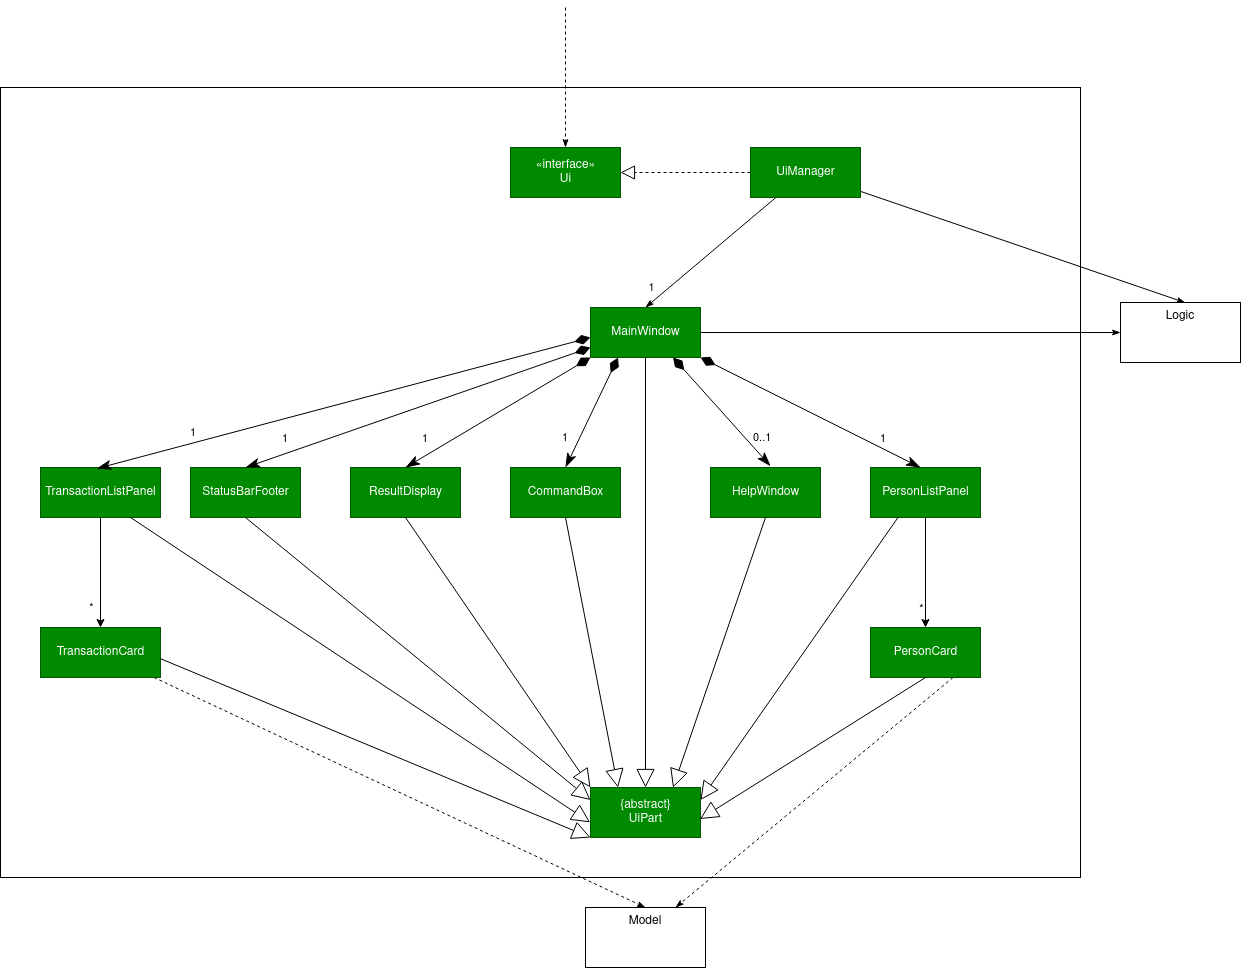

The diagram above was exported from draw.io. Its source (the exported page's mxGraphModel, read from the mxfile embedded in the PNG):
<mxGraphModel dx="2889" dy="1088" grid="1" gridSize="10" guides="1" tooltips="1" connect="1" arrows="1" fold="1" page="1" pageScale="1" pageWidth="827" pageHeight="1169" math="0" shadow="0">
  <root>
    <mxCell id="0" />
    <mxCell id="1" parent="0" />
    <mxCell id="3JTlCCTwAgn4MkkdO021-43" value="" style="rounded=0;whiteSpace=wrap;html=1;" vertex="1" parent="1">
      <mxGeometry x="-270" y="260" width="1080" height="790" as="geometry" />
    </mxCell>
    <mxCell id="3JTlCCTwAgn4MkkdO021-30" style="edgeStyle=none;rounded=0;orthogonalLoop=1;jettySize=auto;html=1;endArrow=classicThin;endFill=1;entryX=0.5;entryY=0;entryDx=0;entryDy=0;" edge="1" parent="1" source="3JTlCCTwAgn4MkkdO021-3" target="3JTlCCTwAgn4MkkdO021-7">
      <mxGeometry relative="1" as="geometry">
        <mxPoint x="535" y="390" as="targetPoint" />
      </mxGeometry>
    </mxCell>
    <mxCell id="3JTlCCTwAgn4MkkdO021-33" value="1" style="edgeLabel;html=1;align=center;verticalAlign=middle;resizable=0;points=[];" vertex="1" connectable="0" parent="3JTlCCTwAgn4MkkdO021-30">
      <mxGeometry x="0.2929" relative="1" as="geometry">
        <mxPoint x="-41" y="19" as="offset" />
      </mxGeometry>
    </mxCell>
    <mxCell id="3JTlCCTwAgn4MkkdO021-38" style="edgeStyle=none;rounded=0;orthogonalLoop=1;jettySize=auto;html=1;entryX=0.539;entryY=0.002;entryDx=0;entryDy=0;entryPerimeter=0;endArrow=classicThin;endFill=1;" edge="1" parent="1" source="3JTlCCTwAgn4MkkdO021-3" target="3JTlCCTwAgn4MkkdO021-31">
      <mxGeometry relative="1" as="geometry" />
    </mxCell>
    <mxCell id="3JTlCCTwAgn4MkkdO021-3" value="UiManager" style="html=1;fillColor=#008a00;fontColor=#ffffff;strokeColor=#005700;" vertex="1" parent="1">
      <mxGeometry x="480" y="320" width="110" height="50" as="geometry" />
    </mxCell>
    <mxCell id="3JTlCCTwAgn4MkkdO021-40" style="edgeStyle=none;rounded=0;orthogonalLoop=1;jettySize=auto;html=1;endArrow=classicThin;endFill=1;entryX=0.5;entryY=0;entryDx=0;entryDy=0;dashed=1;" edge="1" parent="1" target="3JTlCCTwAgn4MkkdO021-4">
      <mxGeometry relative="1" as="geometry">
        <mxPoint x="300" y="200" as="targetPoint" />
        <mxPoint x="295" y="180" as="sourcePoint" />
      </mxGeometry>
    </mxCell>
    <mxCell id="3JTlCCTwAgn4MkkdO021-4" value="«interface»&lt;br&gt;Ui" style="html=1;fillColor=#008a00;fontColor=#ffffff;strokeColor=#005700;" vertex="1" parent="1">
      <mxGeometry x="240" y="320" width="110" height="50" as="geometry" />
    </mxCell>
    <mxCell id="3JTlCCTwAgn4MkkdO021-6" value="" style="endArrow=block;dashed=1;endFill=0;endSize=12;html=1;rounded=0;entryX=1;entryY=0.5;entryDx=0;entryDy=0;exitX=0;exitY=0.5;exitDx=0;exitDy=0;" edge="1" parent="1" source="3JTlCCTwAgn4MkkdO021-3" target="3JTlCCTwAgn4MkkdO021-4">
      <mxGeometry width="160" relative="1" as="geometry">
        <mxPoint x="430" y="680" as="sourcePoint" />
        <mxPoint x="590" y="680" as="targetPoint" />
      </mxGeometry>
    </mxCell>
    <mxCell id="3JTlCCTwAgn4MkkdO021-37" style="edgeStyle=none;rounded=0;orthogonalLoop=1;jettySize=auto;html=1;entryX=0;entryY=0.5;entryDx=0;entryDy=0;endArrow=classicThin;endFill=1;" edge="1" parent="1" source="3JTlCCTwAgn4MkkdO021-7" target="3JTlCCTwAgn4MkkdO021-31">
      <mxGeometry relative="1" as="geometry" />
    </mxCell>
    <mxCell id="3JTlCCTwAgn4MkkdO021-7" value="MainWindow" style="html=1;fillColor=#008a00;fontColor=#ffffff;strokeColor=#005700;" vertex="1" parent="1">
      <mxGeometry x="320" y="480" width="110" height="50" as="geometry" />
    </mxCell>
    <mxCell id="3JTlCCTwAgn4MkkdO021-8" value="StatusBarFooter" style="html=1;fillColor=#008a00;fontColor=#ffffff;strokeColor=#005700;" vertex="1" parent="1">
      <mxGeometry x="-80" y="640" width="110" height="50" as="geometry" />
    </mxCell>
    <mxCell id="3JTlCCTwAgn4MkkdO021-9" value="&lt;div&gt;ResultDisplay&lt;/div&gt;" style="html=1;fillColor=#008a00;fontColor=#ffffff;strokeColor=#005700;" vertex="1" parent="1">
      <mxGeometry x="80" y="640" width="110" height="50" as="geometry" />
    </mxCell>
    <mxCell id="3JTlCCTwAgn4MkkdO021-10" value="CommandBox" style="html=1;fillColor=#008a00;fontColor=#ffffff;strokeColor=#005700;" vertex="1" parent="1">
      <mxGeometry x="240" y="640" width="110" height="50" as="geometry" />
    </mxCell>
    <mxCell id="3JTlCCTwAgn4MkkdO021-11" value="HelpWindow" style="html=1;fillColor=#008a00;fontColor=#ffffff;strokeColor=#005700;" vertex="1" parent="1">
      <mxGeometry x="440" y="640" width="110" height="50" as="geometry" />
    </mxCell>
    <mxCell id="3JTlCCTwAgn4MkkdO021-19" style="edgeStyle=orthogonalEdgeStyle;rounded=0;orthogonalLoop=1;jettySize=auto;html=1;entryX=0.5;entryY=0;entryDx=0;entryDy=0;" edge="1" parent="1" source="3JTlCCTwAgn4MkkdO021-12" target="3JTlCCTwAgn4MkkdO021-13">
      <mxGeometry relative="1" as="geometry" />
    </mxCell>
    <mxCell id="3JTlCCTwAgn4MkkdO021-29" value="*" style="edgeLabel;html=1;align=center;verticalAlign=middle;resizable=0;points=[];" vertex="1" connectable="0" parent="3JTlCCTwAgn4MkkdO021-19">
      <mxGeometry x="0.1394" relative="1" as="geometry">
        <mxPoint x="-5" y="27" as="offset" />
      </mxGeometry>
    </mxCell>
    <mxCell id="3JTlCCTwAgn4MkkdO021-12" value="PersonListPanel" style="html=1;fillColor=#008a00;fontColor=#ffffff;strokeColor=#005700;" vertex="1" parent="1">
      <mxGeometry x="600" y="640" width="110" height="50" as="geometry" />
    </mxCell>
    <mxCell id="3JTlCCTwAgn4MkkdO021-36" style="edgeStyle=none;rounded=0;orthogonalLoop=1;jettySize=auto;html=1;entryX=0.75;entryY=0;entryDx=0;entryDy=0;endArrow=classicThin;endFill=1;dashed=1;exitX=0.75;exitY=1;exitDx=0;exitDy=0;" edge="1" parent="1" source="3JTlCCTwAgn4MkkdO021-13" target="3JTlCCTwAgn4MkkdO021-32">
      <mxGeometry relative="1" as="geometry" />
    </mxCell>
    <mxCell id="3JTlCCTwAgn4MkkdO021-13" value="PersonCard" style="html=1;fillColor=#008a00;fontColor=#ffffff;strokeColor=#005700;" vertex="1" parent="1">
      <mxGeometry x="600" y="800" width="110" height="50" as="geometry" />
    </mxCell>
    <mxCell id="3JTlCCTwAgn4MkkdO021-15" value="&lt;div&gt;{abstract}&lt;/div&gt;&lt;div&gt;UiPart&lt;br&gt;&lt;/div&gt;" style="html=1;fillColor=#008a00;fontColor=#ffffff;strokeColor=#005700;" vertex="1" parent="1">
      <mxGeometry x="320" y="960" width="110" height="50" as="geometry" />
    </mxCell>
    <mxCell id="3JTlCCTwAgn4MkkdO021-18" style="edgeStyle=orthogonalEdgeStyle;rounded=0;orthogonalLoop=1;jettySize=auto;html=1;entryX=0.5;entryY=0;entryDx=0;entryDy=0;" edge="1" parent="1" source="3JTlCCTwAgn4MkkdO021-16" target="3JTlCCTwAgn4MkkdO021-17">
      <mxGeometry relative="1" as="geometry" />
    </mxCell>
    <mxCell id="3JTlCCTwAgn4MkkdO021-28" value="*" style="edgeLabel;html=1;align=center;verticalAlign=middle;resizable=0;points=[];" vertex="1" connectable="0" parent="3JTlCCTwAgn4MkkdO021-18">
      <mxGeometry x="0.6242" y="1" relative="1" as="geometry">
        <mxPoint x="-11" as="offset" />
      </mxGeometry>
    </mxCell>
    <mxCell id="3JTlCCTwAgn4MkkdO021-16" value="TransactionListPanel" style="html=1;fillColor=#008a00;fontColor=#ffffff;strokeColor=#005700;" vertex="1" parent="1">
      <mxGeometry x="-230" y="640" width="120" height="50" as="geometry" />
    </mxCell>
    <mxCell id="3JTlCCTwAgn4MkkdO021-35" style="edgeStyle=none;rounded=0;orthogonalLoop=1;jettySize=auto;html=1;entryX=0.5;entryY=0;entryDx=0;entryDy=0;endArrow=classicThin;endFill=1;dashed=1;" edge="1" parent="1" source="3JTlCCTwAgn4MkkdO021-17" target="3JTlCCTwAgn4MkkdO021-32">
      <mxGeometry relative="1" as="geometry" />
    </mxCell>
    <mxCell id="3JTlCCTwAgn4MkkdO021-17" value="&lt;div&gt;TransactionCard&lt;/div&gt;" style="html=1;fillColor=#008a00;fontColor=#ffffff;strokeColor=#005700;" vertex="1" parent="1">
      <mxGeometry x="-230" y="800" width="120" height="50" as="geometry" />
    </mxCell>
    <mxCell id="3JTlCCTwAgn4MkkdO021-21" value="" style="endArrow=block;endSize=16;endFill=0;html=1;rounded=0;entryX=0.5;entryY=0;entryDx=0;entryDy=0;exitX=0.5;exitY=1;exitDx=0;exitDy=0;" edge="1" parent="1" source="3JTlCCTwAgn4MkkdO021-7" target="3JTlCCTwAgn4MkkdO021-15">
      <mxGeometry x="0.4884" y="25" width="160" relative="1" as="geometry">
        <mxPoint x="-250" y="910" as="sourcePoint" />
        <mxPoint x="-90" y="910" as="targetPoint" />
        <mxPoint as="offset" />
      </mxGeometry>
    </mxCell>
    <mxCell id="3JTlCCTwAgn4MkkdO021-22" value="1" style="endArrow=classicThin;html=1;endSize=12;startArrow=diamondThin;startSize=14;startFill=1;align=left;verticalAlign=bottom;rounded=0;exitX=0.25;exitY=1;exitDx=0;exitDy=0;entryX=0.5;entryY=0;entryDx=0;entryDy=0;endFill=1;" edge="1" parent="1" source="3JTlCCTwAgn4MkkdO021-7" target="3JTlCCTwAgn4MkkdO021-10">
      <mxGeometry x="0.7392" y="-13" relative="1" as="geometry">
        <mxPoint x="-50" y="570" as="sourcePoint" />
        <mxPoint x="110" y="570" as="targetPoint" />
        <mxPoint as="offset" />
      </mxGeometry>
    </mxCell>
    <mxCell id="3JTlCCTwAgn4MkkdO021-23" value="1" style="endArrow=classicThin;html=1;endSize=12;startArrow=diamondThin;startSize=14;startFill=1;align=left;verticalAlign=bottom;rounded=0;exitX=0;exitY=1;exitDx=0;exitDy=0;entryX=0.5;entryY=0;entryDx=0;entryDy=0;endFill=1;" edge="1" parent="1" source="3JTlCCTwAgn4MkkdO021-7" target="3JTlCCTwAgn4MkkdO021-9">
      <mxGeometry x="0.7852" y="-10" relative="1" as="geometry">
        <mxPoint x="132.5" y="490" as="sourcePoint" />
        <mxPoint x="80" y="600" as="targetPoint" />
        <mxPoint y="1" as="offset" />
      </mxGeometry>
    </mxCell>
    <mxCell id="3JTlCCTwAgn4MkkdO021-24" value="1" style="endArrow=classicThin;html=1;endSize=12;startArrow=diamondThin;startSize=14;startFill=1;align=left;verticalAlign=bottom;rounded=0;exitX=0;exitY=0.8;exitDx=0;exitDy=0;entryX=0.5;entryY=0;entryDx=0;entryDy=0;endFill=1;exitPerimeter=0;" edge="1" parent="1" source="3JTlCCTwAgn4MkkdO021-7" target="3JTlCCTwAgn4MkkdO021-8">
      <mxGeometry x="0.7847" y="-6" relative="1" as="geometry">
        <mxPoint x="205" y="460" as="sourcePoint" />
        <mxPoint x="20" y="570" as="targetPoint" />
        <mxPoint as="offset" />
      </mxGeometry>
    </mxCell>
    <mxCell id="3JTlCCTwAgn4MkkdO021-25" value="0..1" style="endArrow=classicThin;html=1;endSize=12;startArrow=diamondThin;startSize=14;startFill=1;align=left;verticalAlign=bottom;rounded=0;exitX=0.75;exitY=1;exitDx=0;exitDy=0;entryX=0.546;entryY=-0.027;entryDx=0;entryDy=0;entryPerimeter=0;endFill=1;" edge="1" parent="1" source="3JTlCCTwAgn4MkkdO021-7" target="3JTlCCTwAgn4MkkdO021-11">
      <mxGeometry x="0.6264" y="-2" relative="1" as="geometry">
        <mxPoint x="582.5" y="500" as="sourcePoint" />
        <mxPoint x="530" y="610" as="targetPoint" />
        <mxPoint as="offset" />
      </mxGeometry>
    </mxCell>
    <mxCell id="3JTlCCTwAgn4MkkdO021-26" value="1" style="endArrow=classicThin;html=1;endSize=12;startArrow=diamondThin;startSize=14;startFill=1;align=left;verticalAlign=bottom;rounded=0;exitX=1;exitY=1;exitDx=0;exitDy=0;entryX=0.455;entryY=0;entryDx=0;entryDy=0;entryPerimeter=0;endFill=1;" edge="1" parent="1" source="3JTlCCTwAgn4MkkdO021-7" target="3JTlCCTwAgn4MkkdO021-12">
      <mxGeometry x="0.6264" y="-2" relative="1" as="geometry">
        <mxPoint x="550" y="510" as="sourcePoint" />
        <mxPoint x="647.5600000000004" y="618.6500000000001" as="targetPoint" />
        <mxPoint as="offset" />
      </mxGeometry>
    </mxCell>
    <mxCell id="3JTlCCTwAgn4MkkdO021-27" value="1" style="endArrow=classicThin;html=1;endSize=12;startArrow=diamondThin;startSize=14;startFill=1;align=left;verticalAlign=bottom;rounded=0;exitX=0;exitY=0.6;exitDx=0;exitDy=0;entryX=0.469;entryY=0.021;entryDx=0;entryDy=0;entryPerimeter=0;endFill=1;exitPerimeter=0;" edge="1" parent="1" source="3JTlCCTwAgn4MkkdO021-7" target="3JTlCCTwAgn4MkkdO021-16">
      <mxGeometry x="0.6264" y="-2" relative="1" as="geometry">
        <mxPoint x="680" y="510" as="sourcePoint" />
        <mxPoint x="777.5600000000004" y="618.6500000000001" as="targetPoint" />
        <mxPoint as="offset" />
      </mxGeometry>
    </mxCell>
    <mxCell id="3JTlCCTwAgn4MkkdO021-31" value="Logic" style="rounded=0;whiteSpace=wrap;html=1;verticalAlign=top;" vertex="1" parent="1">
      <mxGeometry x="850" y="475" width="120" height="60" as="geometry" />
    </mxCell>
    <mxCell id="3JTlCCTwAgn4MkkdO021-32" value="Model" style="rounded=0;whiteSpace=wrap;html=1;verticalAlign=top;" vertex="1" parent="1">
      <mxGeometry x="315" y="1080" width="120" height="60" as="geometry" />
    </mxCell>
    <mxCell id="3JTlCCTwAgn4MkkdO021-44" value="" style="endArrow=block;endSize=16;endFill=0;html=1;rounded=0;entryX=0;entryY=0.25;entryDx=0;entryDy=0;exitX=0.5;exitY=1;exitDx=0;exitDy=0;" edge="1" parent="1" source="3JTlCCTwAgn4MkkdO021-8" target="3JTlCCTwAgn4MkkdO021-15">
      <mxGeometry x="0.4884" y="25" width="160" relative="1" as="geometry">
        <mxPoint x="385" y="540" as="sourcePoint" />
        <mxPoint x="385" y="970" as="targetPoint" />
        <mxPoint as="offset" />
      </mxGeometry>
    </mxCell>
    <mxCell id="3JTlCCTwAgn4MkkdO021-45" value="" style="endArrow=block;endSize=16;endFill=0;html=1;rounded=0;entryX=0;entryY=0;entryDx=0;entryDy=0;exitX=0.5;exitY=1;exitDx=0;exitDy=0;" edge="1" parent="1" source="3JTlCCTwAgn4MkkdO021-9" target="3JTlCCTwAgn4MkkdO021-15">
      <mxGeometry x="0.4884" y="25" width="160" relative="1" as="geometry">
        <mxPoint x="50" y="682.75" as="sourcePoint" />
        <mxPoint x="392.1399999999999" y="980" as="targetPoint" />
        <mxPoint as="offset" />
      </mxGeometry>
    </mxCell>
    <mxCell id="3JTlCCTwAgn4MkkdO021-46" value="" style="endArrow=block;endSize=16;endFill=0;html=1;rounded=0;entryX=0.25;entryY=0;entryDx=0;entryDy=0;exitX=0.5;exitY=1;exitDx=0;exitDy=0;" edge="1" parent="1" source="3JTlCCTwAgn4MkkdO021-10" target="3JTlCCTwAgn4MkkdO021-15">
      <mxGeometry x="0.4884" y="25" width="160" relative="1" as="geometry">
        <mxPoint x="145" y="700" as="sourcePoint" />
        <mxPoint x="330" y="970" as="targetPoint" />
        <mxPoint as="offset" />
      </mxGeometry>
    </mxCell>
    <mxCell id="3JTlCCTwAgn4MkkdO021-47" value="" style="endArrow=block;endSize=16;endFill=0;html=1;rounded=0;entryX=0.75;entryY=0;entryDx=0;entryDy=0;exitX=0.5;exitY=1;exitDx=0;exitDy=0;" edge="1" parent="1" source="3JTlCCTwAgn4MkkdO021-11" target="3JTlCCTwAgn4MkkdO021-15">
      <mxGeometry x="0.4884" y="25" width="160" relative="1" as="geometry">
        <mxPoint x="305" y="700" as="sourcePoint" />
        <mxPoint x="357.5" y="970" as="targetPoint" />
        <mxPoint as="offset" />
      </mxGeometry>
    </mxCell>
    <mxCell id="3JTlCCTwAgn4MkkdO021-48" value="" style="endArrow=block;endSize=16;endFill=0;html=1;rounded=0;entryX=0.996;entryY=0.63;entryDx=0;entryDy=0;exitX=0.5;exitY=1;exitDx=0;exitDy=0;entryPerimeter=0;" edge="1" parent="1" source="3JTlCCTwAgn4MkkdO021-13" target="3JTlCCTwAgn4MkkdO021-15">
      <mxGeometry x="0.4884" y="25" width="160" relative="1" as="geometry">
        <mxPoint x="505" y="700" as="sourcePoint" />
        <mxPoint x="412.5" y="970" as="targetPoint" />
        <mxPoint as="offset" />
      </mxGeometry>
    </mxCell>
    <mxCell id="3JTlCCTwAgn4MkkdO021-49" value="" style="endArrow=block;endSize=16;endFill=0;html=1;rounded=0;entryX=1;entryY=0.25;entryDx=0;entryDy=0;exitX=0.25;exitY=1;exitDx=0;exitDy=0;" edge="1" parent="1" source="3JTlCCTwAgn4MkkdO021-12" target="3JTlCCTwAgn4MkkdO021-15">
      <mxGeometry x="0.4884" y="25" width="160" relative="1" as="geometry">
        <mxPoint x="664.3400000000001" y="863.45" as="sourcePoint" />
        <mxPoint x="440" y="982.5" as="targetPoint" />
        <mxPoint as="offset" />
      </mxGeometry>
    </mxCell>
    <mxCell id="3JTlCCTwAgn4MkkdO021-50" value="" style="endArrow=block;endSize=16;endFill=0;html=1;rounded=0;exitX=0.999;exitY=0.623;exitDx=0;exitDy=0;entryX=0;entryY=1;entryDx=0;entryDy=0;exitPerimeter=0;" edge="1" parent="1" source="3JTlCCTwAgn4MkkdO021-17" target="3JTlCCTwAgn4MkkdO021-15">
      <mxGeometry x="0.4884" y="25" width="160" relative="1" as="geometry">
        <mxPoint x="695" y="900" as="sourcePoint" />
        <mxPoint x="310" y="1040" as="targetPoint" />
        <mxPoint as="offset" />
      </mxGeometry>
    </mxCell>
    <mxCell id="3JTlCCTwAgn4MkkdO021-51" value="" style="endArrow=block;endSize=16;endFill=0;html=1;rounded=0;entryX=-0.004;entryY=0.697;entryDx=0;entryDy=0;exitX=0.75;exitY=1;exitDx=0;exitDy=0;entryPerimeter=0;" edge="1" parent="1" source="3JTlCCTwAgn4MkkdO021-16" target="3JTlCCTwAgn4MkkdO021-15">
      <mxGeometry x="0.4884" y="25" width="160" relative="1" as="geometry">
        <mxPoint x="830" y="860" as="sourcePoint" />
        <mxPoint x="440" y="1020" as="targetPoint" />
        <mxPoint as="offset" />
      </mxGeometry>
    </mxCell>
  </root>
</mxGraphModel>